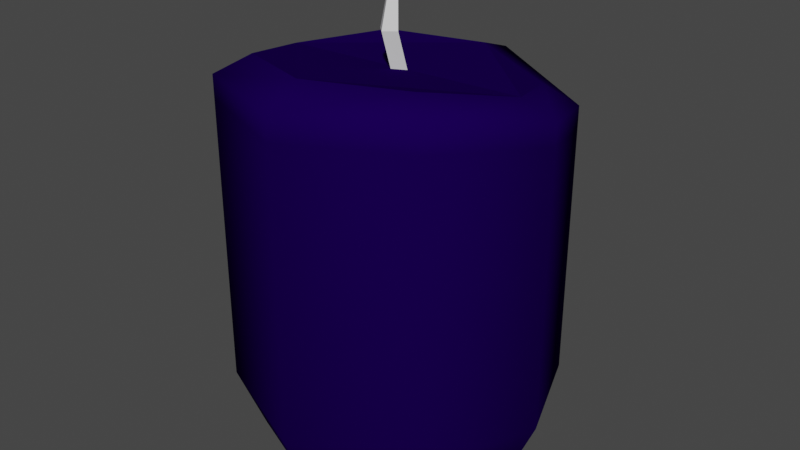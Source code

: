 # Source: Candle_03.blend  (saved by Blender 3.6.13; exported with 4.5.12 LTS)
import bpy
from mathutils import Matrix  # noqa: F401  (used for matrix-valued properties, if any)

bpy.ops.wm.read_factory_settings(use_empty=True)
scene = bpy.context.scene
scene.name = 'Scene'

# ---- collections
col_collection = bpy.data.collections.new('Collection'); scene.collection.children.link(col_collection)

# ---- images (referenced by path relative to the original .blend; pixels are not part of the script)
import os
ASSET_DIR = os.environ.get("B2B_ASSET_DIR", "")  # directory of the original .blend (textures are referenced by path, not embedded)
HERE = os.path.dirname(os.path.abspath(__file__))  # packed textures are extracted next to this script under _unpacked/

def load_image(name, relpath, width, height, colorspace="sRGB"):
    """Load a texture the original file referenced (path relative to the .blend, or extracted next to this script)."""
    p = next((c for c in (os.path.join(HERE, relpath), os.path.join(ASSET_DIR, relpath)) if relpath and os.path.exists(c)), "")
    if p:
        img = bpy.data.images.load(p, check_existing=True)
        img.name = name
    else:  # same state as the original file: an image datablock whose file is absent (Cycles renders it pink)
        img = bpy.data.images.new(name, width, height)
        img.source = "FILE"
        img.filepath = "//" + (relpath or name)
    img.colorspace_settings.name = colorspace
    return img
img_candle_gradient = load_image('Candle_gradient', 'Candle_gradient.png', 1024, 1024, 'sRGB')

# ---- materials (node trees are filled in below, after node groups)
mat_mat_01 = bpy.data.materials.new('Mat_01')
mat_mat_01.use_transparent_shadow = False
mat_material = bpy.data.materials.new('Material')
mat_material.alpha_threshold = 0.0
mat_material.use_transparent_shadow = False
mat_material.roughness = 0.5
mat_material.line_color = (0.0, 0.0, 0.0, 1.0)

# ---- material node trees
mat_mat_01.use_nodes = True; mat_mat_01.node_tree.nodes.clear()
_N = mat_mat_01.node_tree.nodes; _L = mat_mat_01.node_tree.links
n0 = _N.new('ShaderNodeOutputMaterial'); n0.name = 'Material Output'; n0.location = (438, 298)
n1 = _N.new('ShaderNodeBsdfPrincipled'); n1.name = 'Principled BSDF'; n1.location = (-103, 300)
n1.distribution = 'GGX'
n1.subsurface_method = 'RANDOM_WALK_SKIN'
n1.inputs[2].default_value = 0.0
n1.inputs[3].default_value = 1.45
n1.inputs[13].default_value = 0.0
n1.inputs[27].default_value = (0.0, 0.0, 0.0, 1.0)
n1.inputs[28].default_value = 1.0
n2 = _N.new('ShaderNodeTexImage'); n2.name = 'Image Texture'; n2.location = (-905, 267)
n2.image = img_candle_gradient
n3 = _N.new('ShaderNodeMix'); n3.name = 'Mix.001'; n3.location = (-566, 441)
n3.data_type = 'RGBA'
n3.blend_type = 'MULTIPLY'
n3.inputs[0].default_value = 1.0
n3.inputs[6].default_value = (0.01007, 0.04605, 0.07036, 1.0)
_L.new(n3.outputs[2], n1.inputs[0])
_L.new(n1.outputs[0], n0.inputs[0])
_L.new(n2.outputs[0], n3.inputs[7])
n0.is_active_output = True
mat_material.use_nodes = True; mat_material.node_tree.nodes.clear()
_N = mat_material.node_tree.nodes; _L = mat_material.node_tree.links
n0 = _N.new('ShaderNodeOutputMaterial'); n0.name = 'Material Output'; n0.location = (300, 300)
n1 = _N.new('ShaderNodeBsdfPrincipled'); n1.name = 'Principled BSDF'; n1.location = (10, 300)
n1.distribution = 'GGX'
n1.subsurface_method = 'RANDOM_WALK_SKIN'
n1.inputs[3].default_value = 1.45
n1.inputs[27].default_value = (0.0, 0.0, 0.0, 1.0)
n1.inputs[28].default_value = 1.0
_L.new(n1.outputs[0], n0.inputs[0])
n0.is_active_output = True

# ---- world
world_world = bpy.data.worlds.new('World'); scene.world = world_world
world_world.use_nodes = True; world_world.node_tree.nodes.clear()
_N = world_world.node_tree.nodes; _L = world_world.node_tree.links
n0 = _N.new('ShaderNodeOutputWorld'); n0.name = 'World Output'; n0.location = (300, 300)
n1 = _N.new('ShaderNodeBackground'); n1.name = 'Background'; n1.location = (10, 300)
n1.inputs[0].default_value = (0.05088, 0.05088, 0.05088, 1.0)
_L.new(n1.outputs[0], n0.inputs[0])
n0.is_active_output = True
world_world.color = (0.05088, 0.05088, 0.05088)
world_world.use_sun_shadow = False
world_world.sun_shadow_jitter_overblur = 0.0

# ---- meshes
me_cylinder = bpy.data.meshes.new('Cylinder')
me_cylinder.from_pydata([(0.02225, 1.135, -0.05006), (1.348e-10, 1.217, 2.58), (0.7269, 0.7273, -0.09352), (0.8586, 0.8615, 2.429), (1.016, 0.0002189, -0.05419), (1.214, 0.002893, 2.654), (0.7177, -0.7175, -0.05), (0.8586, -0.8557, 2.804), (1.042e-11, -1.016, -0.05539), (1.348e-10, -1.211, 2.769), (-0.7177, -0.7175, -0.05), (-0.8586, -0.8557, 2.731), (-1.015, 0.0001987, -0.04924), (-1.214, 0.002893, 2.5), (-0.7175, 0.7177, -0.04924), (-0.8586, 0.8615, 2.512), (0.673, 0.6759, 2.596), (1.348e-10, 0.9547, 2.671), (0.9518, 0.002893, 2.759), (0.673, -0.6701, 2.917), (1.348e-10, -0.9489, 2.92), (-0.673, -0.6701, 2.862), (-0.9518, 0.002893, 2.708), (-0.673, 0.6759, 2.705), (1.348e-10, 1.217, 2.429), (0.8586, 0.8615, 2.257), (1.214, 0.002893, 2.5), (0.8586, -0.8557, 2.632), (1.348e-10, -1.211, 2.595), (-0.8586, -0.8557, 2.565), (-1.214, 0.002893, 2.342), (-0.8586, 0.8615, 2.326), (0.8586, 0.8615, 0.3266), (1.214, 0.002893, 0.4047), (0.8586, -0.8557, 0.4143), (1.348e-10, -1.211, 0.402), (-0.8586, -0.8557, 0.4143), (-1.214, 0.002893, 0.4161), (-0.8586, 0.8615, 0.4161), (1.348e-10, 1.217, 0.4047), (1.348e-10, 0.07765, 2.688), (1.348e-10, -0.02985, 3.013), (0.07476, 0.002893, 2.696), (0.07476, -0.1046, 3.019), (1.348e-10, -0.07187, 2.691), (1.348e-10, -0.1794, 3.023), (-0.07476, 0.002893, 2.683), (-0.07476, -0.1046, 3.013), (0.04554, -0.06994, 3.252), (1.348e-10, -0.0244, 3.25), (1.348e-10, -0.1155, 3.254), (-0.04554, -0.06994, 3.252)], [], [(24, 1, 3, 25), (25, 3, 5, 26), (26, 5, 7, 27), (27, 7, 9, 28), (28, 9, 11, 29), (29, 11, 13, 30), (11, 9, 20, 21), (30, 13, 15, 31), (31, 15, 1, 24), (16, 17, 23, 22, 21, 20, 19, 18), (1, 15, 23, 17), (3, 1, 17, 16), (7, 5, 18, 19), (13, 11, 21, 22), (9, 7, 19, 20), (15, 13, 22, 23), (5, 3, 16, 18), (38, 31, 24, 39), (37, 30, 31, 38), (36, 29, 30, 37), (35, 28, 29, 36), (34, 27, 28, 35), (33, 26, 27, 34), (32, 25, 26, 33), (39, 24, 25, 32), (0, 39, 32, 2), (2, 32, 33, 4), (4, 33, 34, 6), (6, 34, 35, 8), (8, 35, 36, 10), (10, 36, 37, 12), (12, 37, 38, 14), (14, 38, 39, 0), (40, 41, 43, 42), (42, 43, 45, 44), (45, 43, 48, 50), (44, 45, 47, 46), (46, 47, 41, 40), (48, 49, 51, 50), (43, 41, 49, 48), (47, 45, 50, 51), (41, 47, 51, 49)])
me_cylinder.polygons.foreach_set('use_smooth', [1, 1, 1, 1, 1, 1, 1, 1, 1, 0, 1, 1, 1, 1, 1, 1, 1, 1, 1, 1, 1, 1, 1, 1, 1, 1, 1, 1, 1, 1, 1, 1, 1, 0, 0, 0, 0, 0, 0, 0, 0, 0])
me_cylinder.polygons.foreach_set('material_index', [0, 0, 0, 0, 0, 0, 0, 0, 0, 0, 0, 0, 0, 0, 0, 0, 0, 0, 0, 0, 0, 0, 0, 0, 0, 0, 0, 0, 0, 0, 0, 0, 0, 1, 1, 1, 1, 1, 1, 1, 1, 1])
_uv = me_cylinder.uv_layers.new(name='UVMap')
_uv.uv.foreach_set('vector', [0.2501, 0.0001593, 0.5, 0.0001593, 0.5, 0.1251, 0.2501, 0.1251, 0.2501, 0.1251, 0.5, 0.1251, 0.5, 0.2501, 0.2501, 0.2501, 0.2501, 0.2501, 0.5, 0.2501, 0.5, 0.375, 0.2501, 0.375, 0.2501, 0.375, 0.5, 0.375, 0.5, 0.5, 0.2501, 0.5, 0.2501, 0.5, 0.5, 0.5, 0.5, 0.625, 0.2501, 0.625, 0.2501, 0.625, 0.5, 0.625, 0.5, 0.7499, 0.2501, 0.7499, 0.5, 0.625, 0.5, 0.5, 0.5, 0.5, 0.5, 0.625, 0.2501, 0.7499, 0.5, 0.7499, 0.5, 0.8749, 0.2501, 0.8749, 0.2501, 0.8749, 0.5, 0.8749, 0.5, 0.9998, 0.2501, 0.9998, 0.6302, 0.0001594, 0.8138, 0.0001594, 0.9436, 0.13, 0.9436, 0.3136, 0.8138, 0.4435, 0.6302, 0.4435, 0.5003, 0.3136, 0.5003, 0.13, 0.5, 0.9998, 0.5, 0.8749, 0.5, 0.8749, 0.5, 0.9998, 0.5, 0.1251, 0.5, 0.0001593, 0.5, 0.0001593, 0.5, 0.1251, 0.5, 0.375, 0.5, 0.2501, 0.5, 0.2501, 0.5, 0.375, 0.5, 0.7499, 0.5, 0.625, 0.5, 0.625, 0.5, 0.7499, 0.5, 0.5, 0.5, 0.375, 0.5, 0.375, 0.5, 0.5, 0.5, 0.8749, 0.5, 0.7499, 0.5, 0.7499, 0.5, 0.8749, 0.5, 0.2501, 0.5, 0.1251, 0.5, 0.1251, 0.5, 0.2501, 0.1251, 0.8749, 0.2501, 0.8749, 0.2501, 0.9998, 0.1251, 0.9998, 0.1251, 0.7499, 0.2501, 0.7499, 0.2501, 0.8749, 0.1251, 0.8749, 0.1251, 0.625, 0.2501, 0.625, 0.2501, 0.7499, 0.1251, 0.7499, 0.1251, 0.5, 0.2501, 0.5, 0.2501, 0.625, 0.1251, 0.625, 0.1251, 0.375, 0.2501, 0.375, 0.2501, 0.5, 0.1251, 0.5, 0.1251, 0.2501, 0.2501, 0.2501, 0.2501, 0.375, 0.1251, 0.375, 0.1251, 0.1251, 0.2501, 0.1251, 0.2501, 0.2501, 0.1251, 0.2501, 0.1251, 0.0001593, 0.2501, 0.0001593, 0.2501, 0.1251, 0.1251, 0.1251, 0.0001593, 0.0001593, 0.1251, 0.0001593, 0.1251, 0.1251, 0.0001593, 0.1251, 0.0001593, 0.1251, 0.1251, 0.1251, 0.1251, 0.2501, 0.0001593, 0.2501, 0.0001593, 0.2501, 0.1251, 0.2501, 0.1251, 0.375, 0.0001593, 0.375, 0.0001593, 0.375, 0.1251, 0.375, 0.1251, 0.5, 0.0001594, 0.5, 0.0001594, 0.5, 0.1251, 0.5, 0.1251, 0.625, 0.0001594, 0.625, 0.0001594, 0.625, 0.1251, 0.625, 0.1251, 0.7499, 0.0001594, 0.7499, 0.0001594, 0.7499, 0.1251, 0.7499, 0.1251, 0.8749, 0.0001594, 0.8749, 0.0001594, 0.8749, 0.1251, 0.8749, 0.1251, 0.9998, 0.0001594, 0.9998, 1.0, 0.5, 1.0, 1.0, 0.75, 1.0, 0.75, 0.5, 0.75, 0.5, 0.75, 1.0, 0.5, 1.0, 0.5, 0.5, 0.5, 1.0, 0.75, 1.0, 0.75, 1.0, 0.5, 1.0, 0.5, 0.5, 0.5, 1.0, 0.25, 1.0, 0.25, 0.5, 0.25, 0.5, 0.25, 1.0, 0.0, 1.0, 0.0, 0.5, 0.49, 0.25, 0.25, 0.49, 0.01, 0.25, 0.25, 0.01, 0.75, 1.0, 1.0, 1.0, 1.0, 1.0, 0.75, 1.0, 0.25, 1.0, 0.5, 1.0, 0.5, 1.0, 0.25, 1.0, 0.0, 1.0, 0.25, 1.0, 0.25, 1.0, 0.0, 1.0])
me_cylinder.materials.append(mat_mat_01)
me_cylinder.materials.append(mat_material)
me_cylinder.update()

# ---- objects
ob_candle_02 = bpy.data.objects.new('candle_02', me_cylinder)

# ---- transforms, parenting, visibility, modifiers, constraints
ob_candle_02.location = (0.0, 0.0, 0.0)
ob_candle_02.delta_scale = (0.101, 0.101, 0.101)

# ---- collection membership
col_collection.objects.link(ob_candle_02)

# ---- scene / render settings (as saved in the file)
scene.frame_start = 1; scene.frame_end = 250; scene.frame_set(1)
scene.render.engine = 'BLENDER_EEVEE_NEXT'
scene.cycles.sampling_pattern = 'TABULATED_SOBOL'
scene.view_settings.view_transform = 'Filmic'
bpy.context.view_layer.update()

# ---- added for rendering (the .blend has no active camera and no usable light): camera, sun
cam_auto = bpy.data.cameras.new('AutoCamera')
cam_auto.lens = 50.0
cam_auto.sensor_width = 36.0
cam_auto.clip_end = 1000.0
ob_auto_camera = bpy.data.objects.new('AutoCamera', cam_auto)
scene.collection.objects.link(ob_auto_camera)
ob_auto_camera.location = (0.447991, -0.537297, 0.517925)
ob_auto_camera.rotation_euler = (1.09748, -7.21219e-08, 0.694738)
scene.camera = ob_auto_camera
light_auto_sun = bpy.data.lights.new('AutoSun', 'SUN')
light_auto_sun.energy = 3.0
light_auto_sun.angle = 0.0523599
ob_auto_sun = bpy.data.objects.new('AutoSun', light_auto_sun)
scene.collection.objects.link(ob_auto_sun)
ob_auto_sun.rotation_euler = (0.872665, 0.174533, 0.523599)
bpy.context.view_layer.update()
